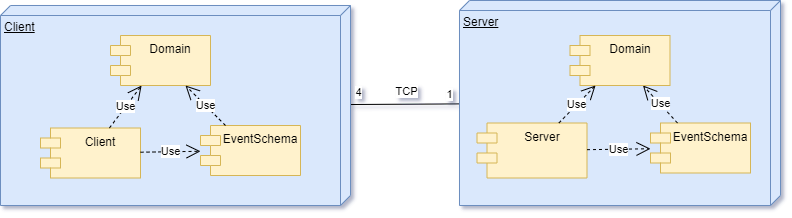

The diagram above was exported from draw.io. Its source (the exported page's mxGraphModel, read from the mxfile embedded in the PNG):
<mxGraphModel dx="875" dy="445" grid="1" gridSize="10" guides="1" tooltips="1" connect="1" arrows="1" fold="1" page="1" pageScale="1" pageWidth="850" pageHeight="1100" math="0" shadow="0">
  <root>
    <mxCell id="0" />
    <mxCell id="1" parent="0" />
    <mxCell id="TgNjGQBVP01_Yj1aDtml-1" style="rounded=0;orthogonalLoop=1;jettySize=auto;html=1;endArrow=none;endFill=0;" parent="1" source="TgNjGQBVP01_Yj1aDtml-5" target="TgNjGQBVP01_Yj1aDtml-6" edge="1">
      <mxGeometry relative="1" as="geometry" />
    </mxCell>
    <mxCell id="TgNjGQBVP01_Yj1aDtml-2" value="TCP" style="edgeLabel;html=1;align=center;verticalAlign=middle;resizable=0;points=[];" parent="TgNjGQBVP01_Yj1aDtml-1" connectable="0" vertex="1">
      <mxGeometry x="0.1737" y="3" relative="1" as="geometry">
        <mxPoint x="-9" y="-10" as="offset" />
      </mxGeometry>
    </mxCell>
    <mxCell id="TgNjGQBVP01_Yj1aDtml-3" value="1" style="edgeLabel;html=1;align=center;verticalAlign=middle;resizable=0;points=[];" parent="TgNjGQBVP01_Yj1aDtml-1" connectable="0" vertex="1">
      <mxGeometry x="0.81" y="1" relative="1" as="geometry">
        <mxPoint y="-9" as="offset" />
      </mxGeometry>
    </mxCell>
    <mxCell id="TgNjGQBVP01_Yj1aDtml-4" value="4" style="edgeLabel;html=1;align=center;verticalAlign=middle;resizable=0;points=[];" parent="TgNjGQBVP01_Yj1aDtml-1" connectable="0" vertex="1">
      <mxGeometry x="-0.8692" relative="1" as="geometry">
        <mxPoint y="-12" as="offset" />
      </mxGeometry>
    </mxCell>
    <mxCell id="TgNjGQBVP01_Yj1aDtml-5" value="Client" style="verticalAlign=top;align=left;spacingTop=8;spacingLeft=2;spacingRight=12;shape=cube;size=10;direction=south;fontStyle=4;html=1;whiteSpace=wrap;fillColor=#dae8fc;strokeColor=#6c8ebf;" parent="1" vertex="1">
      <mxGeometry y="70" width="350" height="200" as="geometry" />
    </mxCell>
    <mxCell id="TgNjGQBVP01_Yj1aDtml-6" value="Server" style="verticalAlign=top;align=left;spacingTop=8;spacingLeft=2;spacingRight=12;shape=cube;size=10;direction=south;fontStyle=4;html=1;whiteSpace=wrap;fillColor=#dae8fc;strokeColor=#6c8ebf;" parent="1" vertex="1">
      <mxGeometry x="459" y="65" width="321" height="205" as="geometry" />
    </mxCell>
    <mxCell id="TgNjGQBVP01_Yj1aDtml-7" value="Client" style="shape=module;align=left;spacingLeft=20;align=center;verticalAlign=top;whiteSpace=wrap;html=1;fillColor=#fff2cc;strokeColor=#d6b656;" parent="1" vertex="1">
      <mxGeometry x="40" y="192.5" width="100" height="50" as="geometry" />
    </mxCell>
    <mxCell id="TgNjGQBVP01_Yj1aDtml-8" value="Server" style="shape=module;align=left;spacingLeft=20;align=center;verticalAlign=top;whiteSpace=wrap;html=1;fillColor=#fff2cc;strokeColor=#d6b656;" parent="1" vertex="1">
      <mxGeometry x="476.5" y="187.5" width="110" height="55" as="geometry" />
    </mxCell>
    <mxCell id="TgNjGQBVP01_Yj1aDtml-9" value="Domain" style="shape=module;align=left;spacingLeft=20;align=center;verticalAlign=top;whiteSpace=wrap;html=1;fillColor=#fff2cc;strokeColor=#d6b656;" parent="1" vertex="1">
      <mxGeometry x="110" y="100" width="100" height="50" as="geometry" />
    </mxCell>
    <mxCell id="TgNjGQBVP01_Yj1aDtml-10" value="EventSchema" style="shape=module;align=left;spacingLeft=20;align=center;verticalAlign=top;whiteSpace=wrap;html=1;fillColor=#fff2cc;strokeColor=#d6b656;" parent="1" vertex="1">
      <mxGeometry x="200" y="190" width="100" height="50" as="geometry" />
    </mxCell>
    <mxCell id="TgNjGQBVP01_Yj1aDtml-11" value="Use" style="endArrow=open;endSize=12;dashed=1;html=1;rounded=0;" parent="1" source="TgNjGQBVP01_Yj1aDtml-7" target="TgNjGQBVP01_Yj1aDtml-9" edge="1">
      <mxGeometry width="160" relative="1" as="geometry">
        <mxPoint x="200" y="160" as="sourcePoint" />
        <mxPoint x="360" y="160" as="targetPoint" />
      </mxGeometry>
    </mxCell>
    <mxCell id="TgNjGQBVP01_Yj1aDtml-12" value="Use" style="endArrow=open;endSize=12;dashed=1;html=1;rounded=0;" parent="1" source="TgNjGQBVP01_Yj1aDtml-7" target="TgNjGQBVP01_Yj1aDtml-10" edge="1">
      <mxGeometry width="160" relative="1" as="geometry">
        <mxPoint x="207" y="160" as="sourcePoint" />
        <mxPoint x="178" y="200" as="targetPoint" />
      </mxGeometry>
    </mxCell>
    <mxCell id="TgNjGQBVP01_Yj1aDtml-13" value="Domain" style="shape=module;align=left;spacingLeft=20;align=center;verticalAlign=top;whiteSpace=wrap;html=1;fillColor=#fff2cc;strokeColor=#d6b656;" parent="1" vertex="1">
      <mxGeometry x="569.5" y="100" width="100" height="50" as="geometry" />
    </mxCell>
    <mxCell id="TgNjGQBVP01_Yj1aDtml-14" value="EventSchema" style="shape=module;align=left;spacingLeft=20;align=center;verticalAlign=top;whiteSpace=wrap;html=1;fillColor=#fff2cc;strokeColor=#d6b656;" parent="1" vertex="1">
      <mxGeometry x="650" y="187.5" width="100" height="50" as="geometry" />
    </mxCell>
    <mxCell id="TgNjGQBVP01_Yj1aDtml-15" value="Use" style="endArrow=open;endSize=12;dashed=1;html=1;rounded=0;" parent="1" source="TgNjGQBVP01_Yj1aDtml-8" target="TgNjGQBVP01_Yj1aDtml-13" edge="1">
      <mxGeometry width="160" relative="1" as="geometry">
        <mxPoint x="573.5" y="155" as="sourcePoint" />
        <mxPoint x="736.5" y="165" as="targetPoint" />
      </mxGeometry>
    </mxCell>
    <mxCell id="TgNjGQBVP01_Yj1aDtml-16" value="Use" style="endArrow=open;endSize=12;dashed=1;html=1;rounded=0;" parent="1" source="TgNjGQBVP01_Yj1aDtml-8" target="TgNjGQBVP01_Yj1aDtml-14" edge="1">
      <mxGeometry width="160" relative="1" as="geometry">
        <mxPoint x="606.5" y="155" as="sourcePoint" />
        <mxPoint x="554.5" y="205" as="targetPoint" />
      </mxGeometry>
    </mxCell>
    <mxCell id="aGuvAju_YDBs6PBk9hRt-1" value="Use" style="endArrow=open;endSize=12;dashed=1;html=1;rounded=0;" edge="1" parent="1" source="TgNjGQBVP01_Yj1aDtml-10" target="TgNjGQBVP01_Yj1aDtml-9">
      <mxGeometry width="160" relative="1" as="geometry">
        <mxPoint x="168" y="210" as="sourcePoint" />
        <mxPoint x="123" y="160" as="targetPoint" />
      </mxGeometry>
    </mxCell>
    <mxCell id="aGuvAju_YDBs6PBk9hRt-2" value="Use" style="endArrow=open;endSize=12;dashed=1;html=1;rounded=0;" edge="1" parent="1" source="TgNjGQBVP01_Yj1aDtml-14" target="TgNjGQBVP01_Yj1aDtml-13">
      <mxGeometry width="160" relative="1" as="geometry">
        <mxPoint x="178" y="220" as="sourcePoint" />
        <mxPoint x="133" y="170" as="targetPoint" />
      </mxGeometry>
    </mxCell>
  </root>
</mxGraphModel>